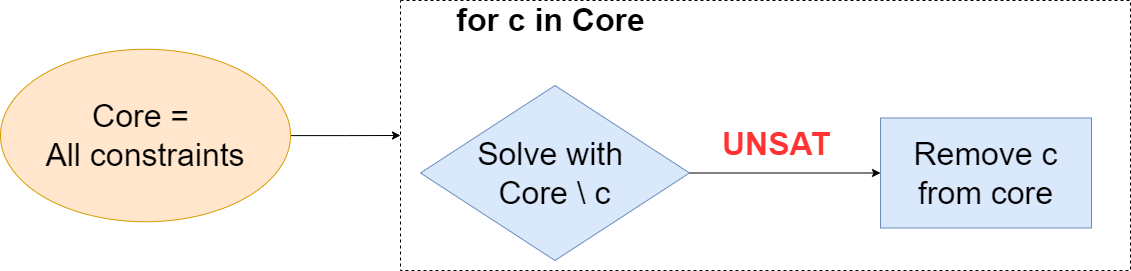

The diagram above was exported from draw.io. Its source (the exported page's mxGraphModel, read from the mxfile embedded in the PNG):
<mxGraphModel dx="2901" dy="1098" grid="1" gridSize="10" guides="1" tooltips="1" connect="1" arrows="1" fold="1" page="1" pageScale="1" pageWidth="827" pageHeight="1169" math="0" shadow="0">
  <root>
    <mxCell id="0" />
    <mxCell id="1" parent="0" />
    <mxCell id="jWNs8oETeSaP3Z0R9TIw-1" value="Remove c&lt;div style=&quot;font-size: 32px;&quot;&gt;from core&lt;/div&gt;" style="rounded=0;whiteSpace=wrap;html=1;fillColor=#dae8fc;strokeColor=#6c8ebf;fontSize=32;" parent="1" vertex="1">
      <mxGeometry x="560" y="237.5" width="211" height="110" as="geometry" />
    </mxCell>
    <mxCell id="jWNs8oETeSaP3Z0R9TIw-24" value="" style="edgeStyle=orthogonalEdgeStyle;rounded=0;orthogonalLoop=1;jettySize=auto;html=1;fontSize=32;" parent="1" source="jWNs8oETeSaP3Z0R9TIw-2" target="jWNs8oETeSaP3Z0R9TIw-22" edge="1">
      <mxGeometry relative="1" as="geometry" />
    </mxCell>
    <mxCell id="jWNs8oETeSaP3Z0R9TIw-2" value="Core =&amp;nbsp;&lt;div&gt;&lt;span style=&quot;background-color: initial;&quot;&gt;All constraints&lt;/span&gt;&lt;/div&gt;" style="ellipse;whiteSpace=wrap;html=1;fillColor=#ffe6cc;strokeColor=#d79b00;fontSize=32;" parent="1" vertex="1">
      <mxGeometry x="-320" y="168.75" width="290" height="172.5" as="geometry" />
    </mxCell>
    <mxCell id="jWNs8oETeSaP3Z0R9TIw-20" value="" style="edgeStyle=orthogonalEdgeStyle;rounded=0;orthogonalLoop=1;jettySize=auto;html=1;fontSize=32;" parent="1" source="jWNs8oETeSaP3Z0R9TIw-6" target="jWNs8oETeSaP3Z0R9TIw-1" edge="1">
      <mxGeometry relative="1" as="geometry" />
    </mxCell>
    <mxCell id="jWNs8oETeSaP3Z0R9TIw-6" value="Solve with&amp;nbsp;&lt;div&gt;Core \ c&lt;/div&gt;" style="rhombus;whiteSpace=wrap;html=1;fillColor=#dae8fc;strokeColor=#6c8ebf;fontSize=32;" parent="1" vertex="1">
      <mxGeometry x="100" y="205" width="269" height="175" as="geometry" />
    </mxCell>
    <mxCell id="jWNs8oETeSaP3Z0R9TIw-11" value="&lt;span style=&quot;font-family: Helvetica; font-size: 32px; font-style: normal; font-variant-ligatures: normal; font-variant-caps: normal; letter-spacing: normal; orphans: 2; text-align: center; text-indent: 0px; text-transform: none; widows: 2; word-spacing: 0px; -webkit-text-stroke-width: 0px; white-space: normal; text-decoration-thickness: initial; text-decoration-style: initial; text-decoration-color: initial; float: none; display: inline !important;&quot;&gt;&lt;font color=&quot;#ff3333&quot;&gt;UNSAT&lt;/font&gt;&lt;/span&gt;" style="text;whiteSpace=wrap;html=1;labelBackgroundColor=none;fontColor=#FF8080;fontSize=32;fontStyle=1" parent="1" vertex="1">
      <mxGeometry x="400" y="237.5" width="70" height="40" as="geometry" />
    </mxCell>
    <mxCell id="jWNs8oETeSaP3Z0R9TIw-22" value="" style="rounded=0;whiteSpace=wrap;html=1;dashed=1;fillColor=none;fontSize=32;" parent="1" vertex="1">
      <mxGeometry x="80" y="120" width="730" height="270" as="geometry" />
    </mxCell>
    <mxCell id="jWNs8oETeSaP3Z0R9TIw-23" value="for c in Core" style="text;strokeColor=none;fillColor=none;html=1;fontSize=32;fontStyle=1;verticalAlign=middle;align=center;" parent="1" vertex="1">
      <mxGeometry x="180" y="120" width="100" height="40" as="geometry" />
    </mxCell>
  </root>
</mxGraphModel>